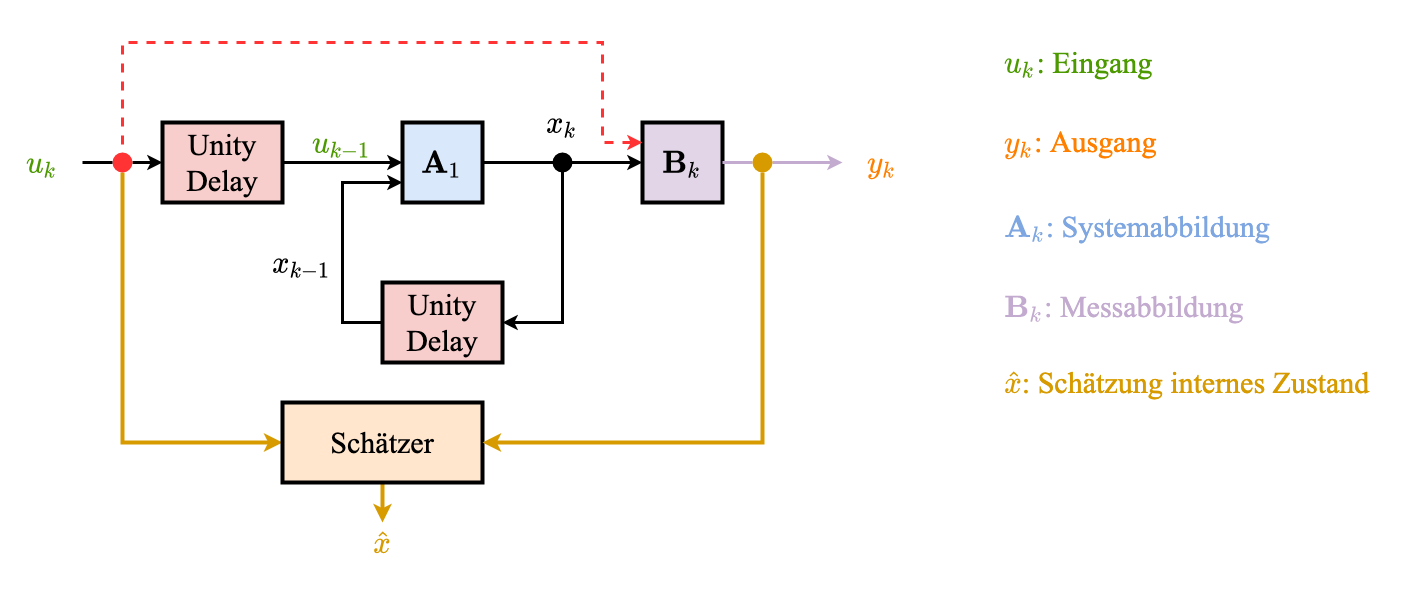

The diagram above was exported from draw.io. Its source (the exported page's mxGraphModel, read from the mxfile embedded in the PNG):
<mxGraphModel dx="2066" dy="1072" grid="1" gridSize="10" guides="1" tooltips="1" connect="1" arrows="1" fold="1" page="1" pageScale="1" pageWidth="3300" pageHeight="2339" math="1" shadow="0">
  <root>
    <mxCell id="XyuIS7NEeacYAb5JnRHw-0" />
    <mxCell id="XyuIS7NEeacYAb5JnRHw-1" parent="XyuIS7NEeacYAb5JnRHw-0" />
    <mxCell id="XyuIS7NEeacYAb5JnRHw-2" value="" style="rounded=0;whiteSpace=wrap;html=1;fontFamily=Times New Roman;fontSize=30;fontColor=#DAE8FC;strokeColor=none;strokeWidth=4;fillColor=none;" vertex="1" parent="XyuIS7NEeacYAb5JnRHw-1">
      <mxGeometry x="720" y="360" width="1400" height="600" as="geometry" />
    </mxCell>
    <mxCell id="XyuIS7NEeacYAb5JnRHw-3" style="edgeStyle=orthogonalEdgeStyle;rounded=0;orthogonalLoop=1;jettySize=auto;html=1;fontFamily=Times New Roman;fontSize=30;fontColor=#DAE8FC;strokeColor=#000000;strokeWidth=3;" edge="1" parent="XyuIS7NEeacYAb5JnRHw-1" source="XyuIS7NEeacYAb5JnRHw-4" target="XyuIS7NEeacYAb5JnRHw-8">
      <mxGeometry relative="1" as="geometry" />
    </mxCell>
    <mxCell id="XyuIS7NEeacYAb5JnRHw-4" value="\(\mathbf{A}_1\)" style="whiteSpace=wrap;html=1;aspect=fixed;fontFamily=Times New Roman;fontSize=30;strokeWidth=4;fillColor=#dae8fc;strokeColor=default;" vertex="1" parent="XyuIS7NEeacYAb5JnRHw-1">
      <mxGeometry x="1120" y="480" width="80" height="80" as="geometry" />
    </mxCell>
    <mxCell id="XyuIS7NEeacYAb5JnRHw-5" style="edgeStyle=orthogonalEdgeStyle;rounded=0;orthogonalLoop=1;jettySize=auto;html=1;entryX=1;entryY=0.5;entryDx=0;entryDy=0;fontFamily=Times New Roman;fontSize=30;fontColor=#DAE8FC;strokeColor=#000000;strokeWidth=3;exitX=0.5;exitY=1;exitDx=0;exitDy=0;" edge="1" parent="XyuIS7NEeacYAb5JnRHw-1" source="XyuIS7NEeacYAb5JnRHw-6" target="XyuIS7NEeacYAb5JnRHw-17">
      <mxGeometry relative="1" as="geometry" />
    </mxCell>
    <mxCell id="XyuIS7NEeacYAb5JnRHw-6" value="\(x_k\)" style="text;html=1;strokeColor=none;fillColor=none;align=center;verticalAlign=middle;whiteSpace=wrap;rounded=0;fontFamily=Times New Roman;fontSize=30;" vertex="1" parent="XyuIS7NEeacYAb5JnRHw-1">
      <mxGeometry x="1260" y="440" width="40" height="80" as="geometry" />
    </mxCell>
    <mxCell id="XyuIS7NEeacYAb5JnRHw-7" style="edgeStyle=orthogonalEdgeStyle;rounded=0;orthogonalLoop=1;jettySize=auto;html=1;entryX=0;entryY=0.5;entryDx=0;entryDy=0;fontFamily=Times New Roman;fontSize=30;fontColor=#C3ABD0;strokeWidth=3;strokeColor=#C3ABD0;startArrow=none;" edge="1" parent="XyuIS7NEeacYAb5JnRHw-1" source="gQZaxg49MqDMYGPfEcZ5-2" target="XyuIS7NEeacYAb5JnRHw-9">
      <mxGeometry relative="1" as="geometry" />
    </mxCell>
    <mxCell id="XyuIS7NEeacYAb5JnRHw-8" value="\(\mathbf{B}_k\)" style="whiteSpace=wrap;html=1;aspect=fixed;fontFamily=Times New Roman;fontSize=30;strokeWidth=4;fillColor=#e1d5e7;strokeColor=default;" vertex="1" parent="XyuIS7NEeacYAb5JnRHw-1">
      <mxGeometry x="1360" y="480" width="80" height="80" as="geometry" />
    </mxCell>
    <mxCell id="XyuIS7NEeacYAb5JnRHw-9" value="\(y_k\)" style="text;html=1;strokeColor=none;fillColor=none;align=center;verticalAlign=middle;whiteSpace=wrap;rounded=0;fontFamily=Times New Roman;fontSize=30;fontColor=#FF8000;" vertex="1" parent="XyuIS7NEeacYAb5JnRHw-1">
      <mxGeometry x="1560" y="480" width="80" height="80" as="geometry" />
    </mxCell>
    <mxCell id="XyuIS7NEeacYAb5JnRHw-10" style="edgeStyle=orthogonalEdgeStyle;rounded=0;orthogonalLoop=1;jettySize=auto;html=1;entryX=0;entryY=0.5;entryDx=0;entryDy=0;fontFamily=Times New Roman;fontSize=30;fontColor=#DAE8FC;strokeColor=#000000;strokeWidth=3;startArrow=none;" edge="1" parent="XyuIS7NEeacYAb5JnRHw-1" source="XyuIS7NEeacYAb5JnRHw-24" target="XyuIS7NEeacYAb5JnRHw-20">
      <mxGeometry relative="1" as="geometry" />
    </mxCell>
    <mxCell id="XyuIS7NEeacYAb5JnRHw-11" value="\(u_k\)" style="text;html=1;strokeColor=none;fillColor=none;align=center;verticalAlign=middle;whiteSpace=wrap;rounded=0;fontFamily=Times New Roman;fontSize=30;fontColor=#4D9900;" vertex="1" parent="XyuIS7NEeacYAb5JnRHw-1">
      <mxGeometry x="720" y="480" width="80" height="80" as="geometry" />
    </mxCell>
    <mxCell id="XyuIS7NEeacYAb5JnRHw-12" value="\(u_k\): Eingang" style="text;html=1;strokeColor=none;fillColor=none;align=left;verticalAlign=middle;whiteSpace=wrap;rounded=0;fontFamily=Times New Roman;fontSize=30;fontColor=#4D9900;" vertex="1" parent="XyuIS7NEeacYAb5JnRHw-1">
      <mxGeometry x="1720" y="400" width="280" height="40" as="geometry" />
    </mxCell>
    <mxCell id="XyuIS7NEeacYAb5JnRHw-13" value="\(y_k\): Ausgang" style="text;html=1;strokeColor=none;fillColor=none;align=left;verticalAlign=middle;whiteSpace=wrap;rounded=0;fontFamily=Times New Roman;fontSize=30;fontColor=#FF8000;" vertex="1" parent="XyuIS7NEeacYAb5JnRHw-1">
      <mxGeometry x="1720" y="480" width="280" height="40" as="geometry" />
    </mxCell>
    <mxCell id="XyuIS7NEeacYAb5JnRHw-14" value="&lt;div style=&quot;text-align: center;&quot;&gt;&lt;span style=&quot;background-color: initial;&quot;&gt;&lt;font&gt;\(\mathbf{A}_k\): Systemabbildung&lt;/font&gt;&lt;/span&gt;&lt;/div&gt;" style="text;whiteSpace=wrap;html=1;fontSize=30;fontFamily=Times New Roman;fontColor=#7EA6E0;" vertex="1" parent="XyuIS7NEeacYAb5JnRHw-1">
      <mxGeometry x="1720" y="560" width="320" height="40" as="geometry" />
    </mxCell>
    <mxCell id="XyuIS7NEeacYAb5JnRHw-15" value="&lt;div style=&quot;text-align: center;&quot;&gt;&lt;span style=&quot;background-color: initial;&quot;&gt;&lt;font&gt;\(\mathbf{B}_k\): Messabbildung&lt;/font&gt;&lt;/span&gt;&lt;/div&gt;" style="text;whiteSpace=wrap;html=1;fontSize=30;fontFamily=Times New Roman;fontColor=#C3ABD0;" vertex="1" parent="XyuIS7NEeacYAb5JnRHw-1">
      <mxGeometry x="1720" y="640" width="320" height="40" as="geometry" />
    </mxCell>
    <mxCell id="XyuIS7NEeacYAb5JnRHw-16" style="edgeStyle=orthogonalEdgeStyle;rounded=0;orthogonalLoop=1;jettySize=auto;html=1;entryX=0;entryY=0.75;entryDx=0;entryDy=0;fontFamily=Times New Roman;fontSize=30;fontColor=#DAE8FC;strokeColor=#000000;strokeWidth=3;exitX=0;exitY=0.5;exitDx=0;exitDy=0;" edge="1" parent="XyuIS7NEeacYAb5JnRHw-1" source="XyuIS7NEeacYAb5JnRHw-17" target="XyuIS7NEeacYAb5JnRHw-4">
      <mxGeometry relative="1" as="geometry">
        <Array as="points">
          <mxPoint x="1060" y="680" />
          <mxPoint x="1060" y="540" />
        </Array>
      </mxGeometry>
    </mxCell>
    <mxCell id="XyuIS7NEeacYAb5JnRHw-17" value="Unity Delay" style="rounded=0;whiteSpace=wrap;html=1;fontFamily=Times New Roman;fontSize=30;strokeColor=default;strokeWidth=4;fillColor=#f8cecc;" vertex="1" parent="XyuIS7NEeacYAb5JnRHw-1">
      <mxGeometry x="1100" y="640" width="120" height="80" as="geometry" />
    </mxCell>
    <mxCell id="XyuIS7NEeacYAb5JnRHw-18" value="" style="ellipse;whiteSpace=wrap;html=1;aspect=fixed;fontFamily=Times New Roman;fontSize=30;fontColor=#DAE8FC;strokeColor=none;strokeWidth=4;fillColor=#000000;" vertex="1" parent="XyuIS7NEeacYAb5JnRHw-1">
      <mxGeometry x="1270" y="510" width="20" height="20" as="geometry" />
    </mxCell>
    <mxCell id="XyuIS7NEeacYAb5JnRHw-19" style="edgeStyle=orthogonalEdgeStyle;rounded=0;orthogonalLoop=1;jettySize=auto;html=1;entryX=0;entryY=0.5;entryDx=0;entryDy=0;fontFamily=Times New Roman;fontSize=30;fontColor=#DAE8FC;strokeColor=#000000;strokeWidth=3;" edge="1" parent="XyuIS7NEeacYAb5JnRHw-1" source="XyuIS7NEeacYAb5JnRHw-20" target="XyuIS7NEeacYAb5JnRHw-4">
      <mxGeometry relative="1" as="geometry" />
    </mxCell>
    <mxCell id="XyuIS7NEeacYAb5JnRHw-20" value="Unity Delay" style="rounded=0;whiteSpace=wrap;html=1;fontFamily=Times New Roman;fontSize=30;strokeColor=default;strokeWidth=4;fillColor=#f8cecc;" vertex="1" parent="XyuIS7NEeacYAb5JnRHw-1">
      <mxGeometry x="880" y="480" width="120" height="80" as="geometry" />
    </mxCell>
    <mxCell id="XyuIS7NEeacYAb5JnRHw-21" value="\(u_{k-1}\)" style="text;html=1;strokeColor=none;fillColor=none;align=center;verticalAlign=middle;whiteSpace=wrap;rounded=0;fontFamily=Times New Roman;fontSize=30;fontColor=#4D9900;" vertex="1" parent="XyuIS7NEeacYAb5JnRHw-1">
      <mxGeometry x="1000" y="480" width="120" height="40" as="geometry" />
    </mxCell>
    <mxCell id="XyuIS7NEeacYAb5JnRHw-22" value="\(x_{k-1}\)" style="text;html=1;strokeColor=none;fillColor=none;align=center;verticalAlign=middle;whiteSpace=wrap;rounded=0;fontFamily=Times New Roman;fontSize=30;" vertex="1" parent="XyuIS7NEeacYAb5JnRHw-1">
      <mxGeometry x="980" y="600" width="80" height="40" as="geometry" />
    </mxCell>
    <mxCell id="XyuIS7NEeacYAb5JnRHw-23" value="" style="endArrow=classic;html=1;rounded=0;fontFamily=Times New Roman;fontSize=30;fontColor=#DAE8FC;strokeColor=#FF3333;strokeWidth=3;entryX=0;entryY=0.25;entryDx=0;entryDy=0;edgeStyle=orthogonalEdgeStyle;dashed=1;" edge="1" parent="XyuIS7NEeacYAb5JnRHw-1" target="XyuIS7NEeacYAb5JnRHw-8">
      <mxGeometry width="50" height="50" relative="1" as="geometry">
        <mxPoint x="840" y="520" as="sourcePoint" />
        <mxPoint x="1110" y="330" as="targetPoint" />
        <Array as="points">
          <mxPoint x="840" y="400" />
          <mxPoint x="1320" y="400" />
          <mxPoint x="1320" y="500" />
        </Array>
      </mxGeometry>
    </mxCell>
    <mxCell id="gQZaxg49MqDMYGPfEcZ5-1" style="edgeStyle=orthogonalEdgeStyle;rounded=0;orthogonalLoop=1;jettySize=auto;html=1;exitX=0.5;exitY=1;exitDx=0;exitDy=0;entryX=0;entryY=0.5;entryDx=0;entryDy=0;fontFamily=Times New Roman;fontSize=30;fontColor=#000000;strokeColor=#d79b00;strokeWidth=4;fillColor=#ffe6cc;" edge="1" parent="XyuIS7NEeacYAb5JnRHw-1" source="XyuIS7NEeacYAb5JnRHw-24" target="gQZaxg49MqDMYGPfEcZ5-0">
      <mxGeometry relative="1" as="geometry" />
    </mxCell>
    <mxCell id="XyuIS7NEeacYAb5JnRHw-24" value="" style="ellipse;whiteSpace=wrap;html=1;aspect=fixed;fontFamily=Times New Roman;fontSize=30;fontColor=#DAE8FC;strokeColor=none;strokeWidth=4;fillColor=#FF3333;" vertex="1" parent="XyuIS7NEeacYAb5JnRHw-1">
      <mxGeometry x="830" y="510" width="20" height="20" as="geometry" />
    </mxCell>
    <mxCell id="XyuIS7NEeacYAb5JnRHw-25" value="" style="edgeStyle=orthogonalEdgeStyle;rounded=0;orthogonalLoop=1;jettySize=auto;html=1;entryX=0;entryY=0.5;entryDx=0;entryDy=0;fontFamily=Times New Roman;fontSize=30;fontColor=#DAE8FC;strokeColor=#000000;strokeWidth=3;endArrow=none;" edge="1" parent="XyuIS7NEeacYAb5JnRHw-1" source="XyuIS7NEeacYAb5JnRHw-11" target="XyuIS7NEeacYAb5JnRHw-24">
      <mxGeometry relative="1" as="geometry">
        <mxPoint x="800" y="520" as="sourcePoint" />
        <mxPoint x="880" y="520" as="targetPoint" />
      </mxGeometry>
    </mxCell>
    <mxCell id="gQZaxg49MqDMYGPfEcZ5-6" style="edgeStyle=orthogonalEdgeStyle;rounded=0;orthogonalLoop=1;jettySize=auto;html=1;entryX=0.5;entryY=0;entryDx=0;entryDy=0;fontFamily=Times New Roman;fontSize=30;fontColor=#000000;strokeColor=#d79b00;strokeWidth=4;fillColor=#ffe6cc;" edge="1" parent="XyuIS7NEeacYAb5JnRHw-1" source="gQZaxg49MqDMYGPfEcZ5-0" target="gQZaxg49MqDMYGPfEcZ5-5">
      <mxGeometry relative="1" as="geometry" />
    </mxCell>
    <mxCell id="gQZaxg49MqDMYGPfEcZ5-0" value="Schätzer" style="rounded=0;whiteSpace=wrap;html=1;fontFamily=Times New Roman;fontSize=30;strokeColor=default;strokeWidth=4;fillColor=#ffe6cc;" vertex="1" parent="XyuIS7NEeacYAb5JnRHw-1">
      <mxGeometry x="1000" y="760" width="200" height="80" as="geometry" />
    </mxCell>
    <mxCell id="gQZaxg49MqDMYGPfEcZ5-3" value="" style="edgeStyle=orthogonalEdgeStyle;rounded=0;orthogonalLoop=1;jettySize=auto;html=1;entryX=0;entryY=0.5;entryDx=0;entryDy=0;fontFamily=Times New Roman;fontSize=30;fontColor=#C3ABD0;strokeWidth=3;strokeColor=#C3ABD0;endArrow=none;" edge="1" parent="XyuIS7NEeacYAb5JnRHw-1" source="XyuIS7NEeacYAb5JnRHw-8" target="gQZaxg49MqDMYGPfEcZ5-2">
      <mxGeometry relative="1" as="geometry">
        <mxPoint x="1440" y="520" as="sourcePoint" />
        <mxPoint x="1560" y="520" as="targetPoint" />
      </mxGeometry>
    </mxCell>
    <mxCell id="gQZaxg49MqDMYGPfEcZ5-4" style="edgeStyle=orthogonalEdgeStyle;rounded=0;orthogonalLoop=1;jettySize=auto;html=1;exitX=0.5;exitY=1;exitDx=0;exitDy=0;entryX=1;entryY=0.5;entryDx=0;entryDy=0;fontFamily=Times New Roman;fontSize=30;fontColor=#000000;strokeColor=#d79b00;strokeWidth=4;fillColor=#ffe6cc;" edge="1" parent="XyuIS7NEeacYAb5JnRHw-1" source="gQZaxg49MqDMYGPfEcZ5-2" target="gQZaxg49MqDMYGPfEcZ5-0">
      <mxGeometry relative="1" as="geometry" />
    </mxCell>
    <mxCell id="gQZaxg49MqDMYGPfEcZ5-2" value="" style="ellipse;whiteSpace=wrap;html=1;aspect=fixed;fontFamily=Times New Roman;fontSize=30;strokeColor=none;strokeWidth=4;fillColor=#D79B00;" vertex="1" parent="XyuIS7NEeacYAb5JnRHw-1">
      <mxGeometry x="1470" y="510" width="20" height="20" as="geometry" />
    </mxCell>
    <mxCell id="gQZaxg49MqDMYGPfEcZ5-5" value="\(\hat{x}\)" style="text;html=1;strokeColor=none;fillColor=none;align=center;verticalAlign=middle;whiteSpace=wrap;rounded=0;fontFamily=Times New Roman;fontSize=30;fontColor=#D79B00;" vertex="1" parent="XyuIS7NEeacYAb5JnRHw-1">
      <mxGeometry x="1060" y="880" width="80" height="40" as="geometry" />
    </mxCell>
    <mxCell id="gQZaxg49MqDMYGPfEcZ5-7" value="\(\hat{x}\): Schätzung internes Zustand" style="text;html=1;strokeColor=none;fillColor=none;align=left;verticalAlign=middle;whiteSpace=wrap;rounded=0;fontFamily=Times New Roman;fontSize=30;fontColor=#D79B00;" vertex="1" parent="XyuIS7NEeacYAb5JnRHw-1">
      <mxGeometry x="1720" y="720" width="370" height="40" as="geometry" />
    </mxCell>
  </root>
</mxGraphModel>